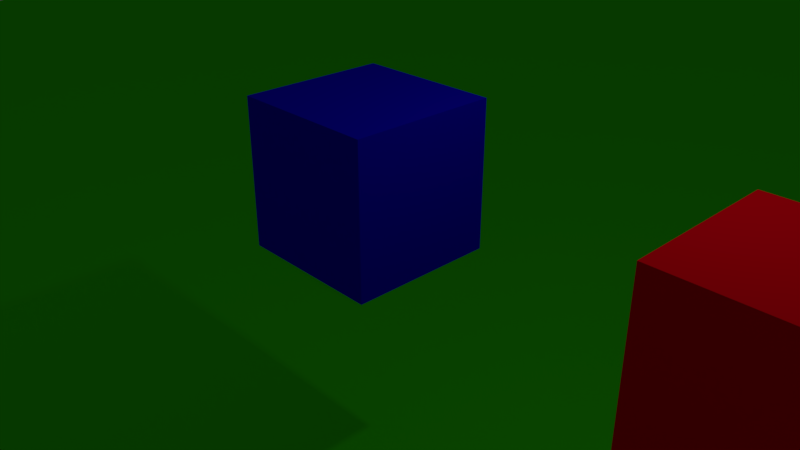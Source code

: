 # Source: ToyPlaneGame1.blend  (saved by Blender 2.79.0; exported with 4.5.12 LTS)
import bpy
from mathutils import Matrix  # noqa: F401  (used for matrix-valued properties, if any)

bpy.ops.wm.read_factory_settings(use_empty=True)
scene = bpy.context.scene
scene.name = 'Scene'

# ---- collections
col_collection_1 = bpy.data.collections.new('Collection 1'); scene.collection.children.link(col_collection_1)

# ---- materials (node trees are filled in below, after node groups)
mat_material_001 = bpy.data.materials.new('Material.001')
mat_material_001.alpha_threshold = 0.0
mat_material_001.use_transparent_shadow = False
mat_material_001.diffuse_color = (0.03913, 0.8, 0.0, 1.0)
mat_material_001.roughness = 0.5
mat_material_002 = bpy.data.materials.new('Material.002')
mat_material_002.alpha_threshold = 0.0
mat_material_002.use_transparent_shadow = False
mat_material_002.diffuse_color = (0.8, 0.0, 0.008976, 1.0)
mat_material_002.roughness = 0.5
mat_material = bpy.data.materials.new('Material')
mat_material.alpha_threshold = 0.0
mat_material.use_transparent_shadow = False
mat_material.diffuse_color = (0.006135, 0.0, 0.8, 1.0)
mat_material.roughness = 0.5
mat_material.line_color = (0.0, 0.0, 0.0, 1.0)

# ---- material node trees

# ---- world
world_world = bpy.data.worlds.new('World'); scene.world = world_world
world_world.color = (0.05088, 0.05088, 0.05088)
world_world.use_sun_shadow = False
world_world.sun_shadow_jitter_overblur = 0.0
world_world.cycles.sampling_method = 'MANUAL'

# ---- cameras
cam_camera = bpy.data.cameras.new('Camera')
cam_camera.clip_end = 100.0
cam_camera.lens = 35.0
cam_camera.sensor_width = 32.0
cam_camera.sensor_height = 18.0
cam_camera.ortho_scale = 7.314
cam_camera.dof.focus_distance = 0.0
cam_camera.dof.aperture_fstop = 128.0

# ---- lights
light_lamp = bpy.data.lights.new('Lamp', 'POINT')
light_lamp.transmission_factor = 0.0
light_lamp.cutoff_distance = 30.0
light_lamp.energy = 100.0
light_lamp.shadow_buffer_clip_start = 1.001
light_lamp.shadow_soft_size = 0.1
light_lamp.shadow_maximum_resolution = 0.006
light_lamp.use_absolute_resolution = True

# ---- meshes
me_plane = bpy.data.meshes.new('Plane')
me_plane.from_pydata([(-1.0, -1.0, 0.0), (1.0, -1.0, 0.0), (-1.0, 1.0, 0.0), (1.0, 1.0, 0.0)], [], [(0, 1, 3, 2)])
me_plane.materials.append(mat_material_001)
me_plane.use_remesh_preserve_volume = False
me_plane.use_remesh_preserve_attributes = False
me_plane.use_mirror_vertex_groups = False
me_plane.update()
me_cube_001 = bpy.data.meshes.new('Cube.001')
me_cube_001.from_pydata([(-1.0, -1.0, -1.0), (-1.0, -1.0, 1.0), (-1.0, 1.0, -1.0), (-1.0, 1.0, 1.0), (1.0, -1.0, -1.0), (1.0, -1.0, 1.0), (1.0, 1.0, -1.0), (1.0, 1.0, 1.0)], [], [(0, 1, 3, 2), (2, 3, 7, 6), (6, 7, 5, 4), (4, 5, 1, 0), (2, 6, 4, 0), (7, 3, 1, 5)])
me_cube_001.materials.append(mat_material_002)
me_cube_001.use_remesh_preserve_volume = False
me_cube_001.use_remesh_preserve_attributes = False
me_cube_001.use_mirror_vertex_groups = False
me_cube_001.update()
me_cube = bpy.data.meshes.new('Cube')
me_cube.from_pydata([(1.0, 1.0, -1.0), (1.0, -1.0, -1.0), (-1.0, -1.0, -1.0), (-1.0, 1.0, -1.0), (1.0, 1.0, 1.0), (1.0, -1.0, 1.0), (-1.0, -1.0, 1.0), (-1.0, 1.0, 1.0)], [], [(0, 1, 2, 3), (4, 7, 6, 5), (0, 4, 5, 1), (1, 5, 6, 2), (2, 6, 7, 3), (4, 0, 3, 7)])
me_cube.materials.append(mat_material)
me_cube.use_remesh_preserve_volume = False
me_cube.use_remesh_preserve_attributes = False
me_cube.use_mirror_vertex_groups = False
me_cube.update()

# ---- objects
ob_plane = bpy.data.objects.new('Plane', me_plane)
ob_cube_001 = bpy.data.objects.new('Cube.001', me_cube_001)
ob_cube = bpy.data.objects.new('Cube', me_cube)
ob_lamp = bpy.data.objects.new('Lamp', light_lamp)
ob_camera = bpy.data.objects.new('Camera', cam_camera)

# ---- transforms, parenting, visibility, modifiers, constraints
ob_plane.location = (0.0, 33.73, -4.072)
ob_plane.scale = (48.79, 48.79, 48.79)
ob_plane.lineart.crease_threshold = 0.0
_m = ob_plane.modifiers.new('Subsurf', 'SUBSURF')
_m.uv_smooth = 'PRESERVE_CORNERS'
_m.quality = 2
_m.levels = 2
_m.show_only_control_edges = False
ob_cube_001.location = (5.361, 0.0, 1.021)
ob_cube_001.lineart.crease_threshold = 0.0
ob_cube.location = (0.0, 0.0, 1.102)
ob_cube.lock_rotations_4d = False
ob_cube.empty_display_type = 'ARROWS'
ob_cube.lineart.crease_threshold = 0.0
ob_lamp.location = (4.076, 1.005, 5.904)
ob_lamp.rotation_euler = (0.6503, 0.05522, 1.866)
ob_lamp.lock_rotations_4d = False
ob_lamp.empty_display_type = 'ARROWS'
ob_lamp.color = (0.0, 0.0, 0.0, 0.0)
ob_lamp.lineart.crease_threshold = 0.0
ob_camera.location = (7.481, -6.508, 5.344)
ob_camera.rotation_euler = (1.109, 0.0, 0.8149)
ob_camera.lock_rotations_4d = False
ob_camera.empty_display_type = 'ARROWS'
ob_camera.color = (0.0, 0.0, 0.0, 0.0)
ob_camera.display_type = 'WIRE'
ob_camera.lineart.crease_threshold = 0.0

# ---- collection membership
col_collection_1.objects.link(ob_plane)
col_collection_1.objects.link(ob_cube_001)
col_collection_1.objects.link(ob_cube)
col_collection_1.objects.link(ob_lamp)
col_collection_1.objects.link(ob_camera)

# ---- scene / render settings (as saved in the file)
scene.camera = ob_camera
scene.frame_start = 1; scene.frame_end = 250; scene.frame_set(1)
scene.render.engine = 'BLENDER_EEVEE_NEXT'
scene.render.resolution_percentage = 50
scene.render.dither_intensity = 0.0
scene.cycles.use_denoising = False
scene.cycles.samples = 128
scene.cycles.sampling_pattern = 'TABULATED_SOBOL'
scene.cycles.use_adaptive_sampling = False
scene.cycles.use_light_tree = False
scene.cycles.blur_glossy = 0.0
scene.cycles.sample_clamp_indirect = 0.0
scene.view_settings.view_transform = 'Standard'
bpy.context.view_layer.update()

